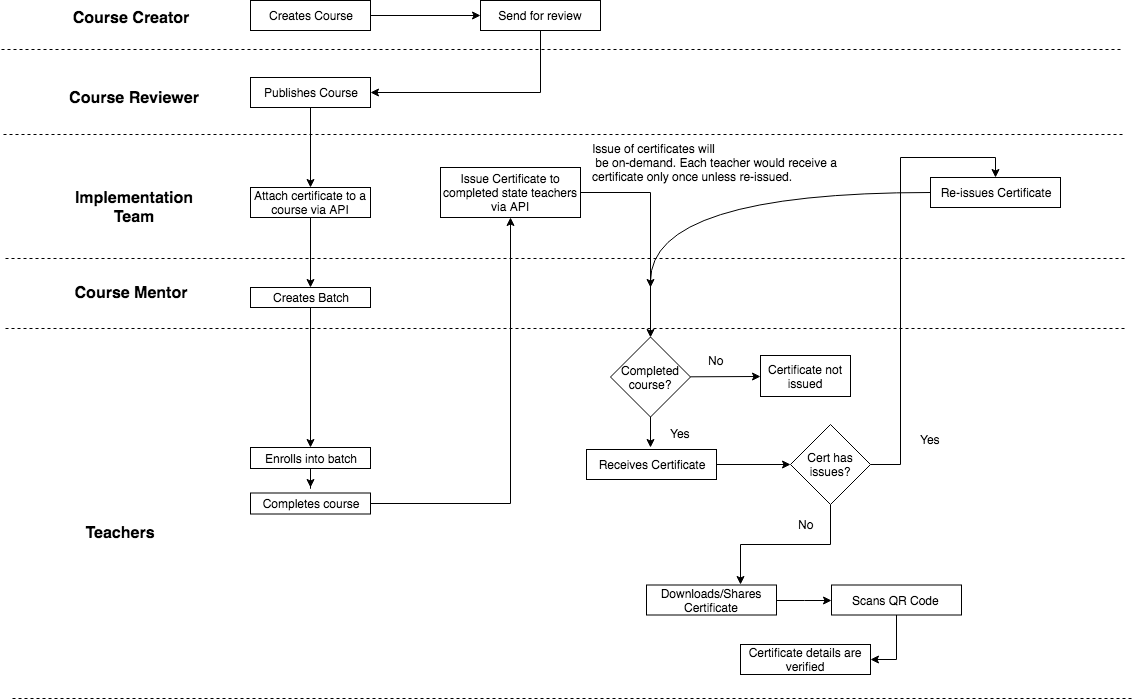

The diagram above was exported from draw.io. Its source (the exported page's mxGraphModel, read from the mxfile embedded in the PNG):
<mxGraphModel dx="1398" dy="629" grid="1" gridSize="10" guides="1" tooltips="1" connect="1" arrows="1" fold="1" page="1" pageScale="1" pageWidth="1169" pageHeight="827" math="0" shadow="0">
  <root>
    <mxCell id="0" />
    <mxCell id="1" parent="0" />
    <mxCell id="nDh7uudCH4Uu2xE7VB5b-1" value="&lt;b&gt;&lt;font style=&quot;font-size: 16px&quot;&gt;Course Creator&lt;/font&gt;&lt;/b&gt;" style="text;html=1;strokeColor=none;fillColor=none;align=center;verticalAlign=middle;whiteSpace=wrap;rounded=0;" vertex="1" parent="1">
      <mxGeometry x="90" y="50" width="120" height="20" as="geometry" />
    </mxCell>
    <mxCell id="nDh7uudCH4Uu2xE7VB5b-2" value="&lt;b&gt;&lt;font style=&quot;font-size: 16px&quot;&gt;Course Reviewer&lt;/font&gt;&lt;/b&gt;" style="text;html=1;strokeColor=none;fillColor=none;align=center;verticalAlign=middle;whiteSpace=wrap;rounded=0;" vertex="1" parent="1">
      <mxGeometry x="84" y="130" width="140" height="20" as="geometry" />
    </mxCell>
    <mxCell id="nDh7uudCH4Uu2xE7VB5b-3" value="&lt;span style=&quot;font-size: 16px&quot;&gt;&lt;b&gt;Implementation Team&lt;/b&gt;&lt;/span&gt;" style="text;html=1;strokeColor=none;fillColor=none;align=center;verticalAlign=middle;whiteSpace=wrap;rounded=0;" vertex="1" parent="1">
      <mxGeometry x="84" y="240" width="140" height="20" as="geometry" />
    </mxCell>
    <mxCell id="nDh7uudCH4Uu2xE7VB5b-4" value="&lt;span style=&quot;font-size: 16px&quot;&gt;&lt;b&gt;Course Mentor&lt;/b&gt;&lt;/span&gt;" style="text;html=1;strokeColor=none;fillColor=none;align=center;verticalAlign=middle;whiteSpace=wrap;rounded=0;" vertex="1" parent="1">
      <mxGeometry x="80" y="325" width="140" height="20" as="geometry" />
    </mxCell>
    <mxCell id="nDh7uudCH4Uu2xE7VB5b-5" value="&lt;span style=&quot;font-size: 16px&quot;&gt;&lt;b&gt;Teachers&lt;/b&gt;&lt;/span&gt;" style="text;html=1;strokeColor=none;fillColor=none;align=center;verticalAlign=middle;whiteSpace=wrap;rounded=0;" vertex="1" parent="1">
      <mxGeometry x="70" y="565.5" width="140" height="20" as="geometry" />
    </mxCell>
    <mxCell id="nDh7uudCH4Uu2xE7VB5b-22" style="edgeStyle=orthogonalEdgeStyle;rounded=0;orthogonalLoop=1;jettySize=auto;html=1;exitX=1;exitY=0.5;exitDx=0;exitDy=0;entryX=0;entryY=0.5;entryDx=0;entryDy=0;" edge="1" parent="1" source="nDh7uudCH4Uu2xE7VB5b-6" target="nDh7uudCH4Uu2xE7VB5b-7">
      <mxGeometry relative="1" as="geometry" />
    </mxCell>
    <mxCell id="nDh7uudCH4Uu2xE7VB5b-6" value="Creates Course" style="rounded=0;whiteSpace=wrap;html=1;" vertex="1" parent="1">
      <mxGeometry x="270" y="43" width="120" height="30" as="geometry" />
    </mxCell>
    <mxCell id="nDh7uudCH4Uu2xE7VB5b-25" style="edgeStyle=orthogonalEdgeStyle;rounded=0;orthogonalLoop=1;jettySize=auto;html=1;exitX=0.5;exitY=1;exitDx=0;exitDy=0;entryX=1;entryY=0.5;entryDx=0;entryDy=0;" edge="1" parent="1" source="nDh7uudCH4Uu2xE7VB5b-7" target="nDh7uudCH4Uu2xE7VB5b-8">
      <mxGeometry relative="1" as="geometry" />
    </mxCell>
    <mxCell id="nDh7uudCH4Uu2xE7VB5b-7" value="Send for review" style="rounded=0;whiteSpace=wrap;html=1;" vertex="1" parent="1">
      <mxGeometry x="500" y="43" width="120" height="30" as="geometry" />
    </mxCell>
    <mxCell id="nDh7uudCH4Uu2xE7VB5b-26" style="edgeStyle=orthogonalEdgeStyle;rounded=0;orthogonalLoop=1;jettySize=auto;html=1;exitX=0.5;exitY=1;exitDx=0;exitDy=0;entryX=0.5;entryY=0;entryDx=0;entryDy=0;" edge="1" parent="1" source="nDh7uudCH4Uu2xE7VB5b-8" target="nDh7uudCH4Uu2xE7VB5b-9">
      <mxGeometry relative="1" as="geometry" />
    </mxCell>
    <mxCell id="nDh7uudCH4Uu2xE7VB5b-8" value="Publishes Course" style="rounded=0;whiteSpace=wrap;html=1;" vertex="1" parent="1">
      <mxGeometry x="270" y="120" width="120" height="30" as="geometry" />
    </mxCell>
    <mxCell id="nDh7uudCH4Uu2xE7VB5b-27" style="edgeStyle=orthogonalEdgeStyle;rounded=0;orthogonalLoop=1;jettySize=auto;html=1;exitX=0.5;exitY=1;exitDx=0;exitDy=0;entryX=0.5;entryY=0;entryDx=0;entryDy=0;" edge="1" parent="1" source="nDh7uudCH4Uu2xE7VB5b-9" target="nDh7uudCH4Uu2xE7VB5b-10">
      <mxGeometry relative="1" as="geometry" />
    </mxCell>
    <mxCell id="nDh7uudCH4Uu2xE7VB5b-9" value="Attach certificate to a course via API" style="rounded=0;whiteSpace=wrap;html=1;" vertex="1" parent="1">
      <mxGeometry x="270" y="230" width="120" height="30" as="geometry" />
    </mxCell>
    <mxCell id="nDh7uudCH4Uu2xE7VB5b-43" style="edgeStyle=orthogonalEdgeStyle;rounded=0;orthogonalLoop=1;jettySize=auto;html=1;entryX=0.5;entryY=0;entryDx=0;entryDy=0;" edge="1" parent="1" source="nDh7uudCH4Uu2xE7VB5b-10" target="nDh7uudCH4Uu2xE7VB5b-11">
      <mxGeometry relative="1" as="geometry" />
    </mxCell>
    <mxCell id="nDh7uudCH4Uu2xE7VB5b-10" value="Creates Batch" style="rounded=0;whiteSpace=wrap;html=1;" vertex="1" parent="1">
      <mxGeometry x="270" y="330" width="120" height="20" as="geometry" />
    </mxCell>
    <mxCell id="nDh7uudCH4Uu2xE7VB5b-50" style="edgeStyle=orthogonalEdgeStyle;rounded=0;orthogonalLoop=1;jettySize=auto;html=1;" edge="1" parent="1" source="nDh7uudCH4Uu2xE7VB5b-11">
      <mxGeometry relative="1" as="geometry">
        <mxPoint x="330" y="530" as="targetPoint" />
      </mxGeometry>
    </mxCell>
    <mxCell id="nDh7uudCH4Uu2xE7VB5b-11" value="Enrolls into batch" style="rounded=0;whiteSpace=wrap;html=1;" vertex="1" parent="1">
      <mxGeometry x="270" y="490" width="120" height="21" as="geometry" />
    </mxCell>
    <mxCell id="nDh7uudCH4Uu2xE7VB5b-56" style="edgeStyle=orthogonalEdgeStyle;rounded=0;orthogonalLoop=1;jettySize=auto;html=1;entryX=0.5;entryY=1;entryDx=0;entryDy=0;" edge="1" parent="1" source="nDh7uudCH4Uu2xE7VB5b-49" target="nDh7uudCH4Uu2xE7VB5b-55">
      <mxGeometry relative="1" as="geometry" />
    </mxCell>
    <mxCell id="nDh7uudCH4Uu2xE7VB5b-49" value="Completes course" style="rounded=0;whiteSpace=wrap;html=1;" vertex="1" parent="1">
      <mxGeometry x="270" y="535.5" width="120" height="21" as="geometry" />
    </mxCell>
    <mxCell id="nDh7uudCH4Uu2xE7VB5b-58" style="edgeStyle=orthogonalEdgeStyle;rounded=0;orthogonalLoop=1;jettySize=auto;html=1;entryX=0.5;entryY=0;entryDx=0;entryDy=0;" edge="1" parent="1" source="nDh7uudCH4Uu2xE7VB5b-55" target="nDh7uudCH4Uu2xE7VB5b-88">
      <mxGeometry relative="1" as="geometry">
        <mxPoint x="670" y="420" as="targetPoint" />
      </mxGeometry>
    </mxCell>
    <mxCell id="nDh7uudCH4Uu2xE7VB5b-55" value="Issue Certificate to completed state teachers via API" style="rounded=0;whiteSpace=wrap;html=1;" vertex="1" parent="1">
      <mxGeometry x="460" y="210" width="140" height="50" as="geometry" />
    </mxCell>
    <mxCell id="nDh7uudCH4Uu2xE7VB5b-66" style="edgeStyle=orthogonalEdgeStyle;rounded=0;orthogonalLoop=1;jettySize=auto;html=1;entryX=0;entryY=0.5;entryDx=0;entryDy=0;" edge="1" parent="1" source="nDh7uudCH4Uu2xE7VB5b-57" target="nDh7uudCH4Uu2xE7VB5b-65">
      <mxGeometry relative="1" as="geometry" />
    </mxCell>
    <mxCell id="nDh7uudCH4Uu2xE7VB5b-57" value="Receives Certificate" style="rounded=0;whiteSpace=wrap;html=1;" vertex="1" parent="1">
      <mxGeometry x="606" y="492" width="130" height="30" as="geometry" />
    </mxCell>
    <mxCell id="nDh7uudCH4Uu2xE7VB5b-63" style="edgeStyle=orthogonalEdgeStyle;rounded=0;orthogonalLoop=1;jettySize=auto;html=1;entryX=0;entryY=0.5;entryDx=0;entryDy=0;" edge="1" parent="1" source="nDh7uudCH4Uu2xE7VB5b-60" target="nDh7uudCH4Uu2xE7VB5b-61">
      <mxGeometry relative="1" as="geometry" />
    </mxCell>
    <mxCell id="nDh7uudCH4Uu2xE7VB5b-60" value="Downloads/Shares Certificate" style="rounded=0;whiteSpace=wrap;html=1;" vertex="1" parent="1">
      <mxGeometry x="666" y="627.5" width="130" height="30" as="geometry" />
    </mxCell>
    <mxCell id="nDh7uudCH4Uu2xE7VB5b-76" style="edgeStyle=orthogonalEdgeStyle;rounded=0;orthogonalLoop=1;jettySize=auto;html=1;entryX=1;entryY=0.5;entryDx=0;entryDy=0;" edge="1" parent="1" source="nDh7uudCH4Uu2xE7VB5b-61" target="nDh7uudCH4Uu2xE7VB5b-75">
      <mxGeometry relative="1" as="geometry" />
    </mxCell>
    <mxCell id="nDh7uudCH4Uu2xE7VB5b-61" value="Scans QR Code&amp;nbsp;" style="rounded=0;whiteSpace=wrap;html=1;" vertex="1" parent="1">
      <mxGeometry x="851" y="627.5" width="130" height="30" as="geometry" />
    </mxCell>
    <mxCell id="nDh7uudCH4Uu2xE7VB5b-67" style="edgeStyle=orthogonalEdgeStyle;rounded=0;orthogonalLoop=1;jettySize=auto;html=1;exitX=0.5;exitY=1;exitDx=0;exitDy=0;" edge="1" parent="1" source="nDh7uudCH4Uu2xE7VB5b-65">
      <mxGeometry relative="1" as="geometry">
        <mxPoint x="760" y="627" as="targetPoint" />
        <Array as="points">
          <mxPoint x="850" y="587" />
          <mxPoint x="760" y="587" />
        </Array>
      </mxGeometry>
    </mxCell>
    <mxCell id="nDh7uudCH4Uu2xE7VB5b-72" style="edgeStyle=orthogonalEdgeStyle;rounded=0;orthogonalLoop=1;jettySize=auto;html=1;entryX=0.5;entryY=0;entryDx=0;entryDy=0;" edge="1" parent="1" source="nDh7uudCH4Uu2xE7VB5b-65" target="nDh7uudCH4Uu2xE7VB5b-71">
      <mxGeometry relative="1" as="geometry">
        <mxPoint x="1040" y="747" as="targetPoint" />
      </mxGeometry>
    </mxCell>
    <mxCell id="nDh7uudCH4Uu2xE7VB5b-65" value="Cert has issues?" style="rhombus;whiteSpace=wrap;html=1;" vertex="1" parent="1">
      <mxGeometry x="810" y="467" width="80" height="80" as="geometry" />
    </mxCell>
    <mxCell id="nDh7uudCH4Uu2xE7VB5b-68" value="No" style="text;html=1;resizable=0;autosize=1;align=center;verticalAlign=middle;points=[];fillColor=none;strokeColor=none;rounded=0;" vertex="1" parent="1">
      <mxGeometry x="810" y="557" width="30" height="20" as="geometry" />
    </mxCell>
    <mxCell id="nDh7uudCH4Uu2xE7VB5b-69" value="Yes" style="text;html=1;resizable=0;autosize=1;align=center;verticalAlign=middle;points=[];fillColor=none;strokeColor=none;rounded=0;" vertex="1" parent="1">
      <mxGeometry x="930" y="472" width="40" height="20" as="geometry" />
    </mxCell>
    <mxCell id="nDh7uudCH4Uu2xE7VB5b-100" style="edgeStyle=orthogonalEdgeStyle;curved=1;rounded=0;orthogonalLoop=1;jettySize=auto;html=1;" edge="1" parent="1" source="nDh7uudCH4Uu2xE7VB5b-71">
      <mxGeometry relative="1" as="geometry">
        <mxPoint x="670" y="330" as="targetPoint" />
      </mxGeometry>
    </mxCell>
    <mxCell id="nDh7uudCH4Uu2xE7VB5b-71" value="Re-issues Certificate" style="rounded=0;whiteSpace=wrap;html=1;" vertex="1" parent="1">
      <mxGeometry x="950" y="220" width="130" height="30" as="geometry" />
    </mxCell>
    <mxCell id="nDh7uudCH4Uu2xE7VB5b-75" value="Certificate details are verified" style="rounded=0;whiteSpace=wrap;html=1;" vertex="1" parent="1">
      <mxGeometry x="760" y="687" width="130" height="30" as="geometry" />
    </mxCell>
    <mxCell id="nDh7uudCH4Uu2xE7VB5b-80" value="Issue of certificates will&lt;br&gt;&amp;nbsp;be on-demand. Each teacher would receive a &lt;br&gt;certificate only once unless re-issued." style="text;html=1;resizable=0;autosize=1;align=left;verticalAlign=middle;points=[];fillColor=none;strokeColor=none;rounded=0;" vertex="1" parent="1">
      <mxGeometry x="610" y="180" width="260" height="50" as="geometry" />
    </mxCell>
    <mxCell id="nDh7uudCH4Uu2xE7VB5b-82" value="" style="endArrow=none;dashed=1;html=1;" edge="1" parent="1">
      <mxGeometry width="50" height="50" relative="1" as="geometry">
        <mxPoint x="1140" y="92" as="sourcePoint" />
        <mxPoint x="20" y="92" as="targetPoint" />
        <Array as="points">
          <mxPoint x="70" y="92" />
        </Array>
      </mxGeometry>
    </mxCell>
    <mxCell id="nDh7uudCH4Uu2xE7VB5b-84" value="" style="endArrow=none;dashed=1;html=1;" edge="1" parent="1">
      <mxGeometry width="50" height="50" relative="1" as="geometry">
        <mxPoint x="1142" y="177" as="sourcePoint" />
        <mxPoint x="22" y="177" as="targetPoint" />
        <Array as="points">
          <mxPoint x="606" y="177" />
          <mxPoint x="72" y="177" />
        </Array>
      </mxGeometry>
    </mxCell>
    <mxCell id="nDh7uudCH4Uu2xE7VB5b-85" value="" style="endArrow=none;dashed=1;html=1;" edge="1" parent="1">
      <mxGeometry width="50" height="50" relative="1" as="geometry">
        <mxPoint x="1144" y="301" as="sourcePoint" />
        <mxPoint x="24" y="301" as="targetPoint" />
        <Array as="points">
          <mxPoint x="608" y="301" />
          <mxPoint x="74" y="301" />
        </Array>
      </mxGeometry>
    </mxCell>
    <mxCell id="nDh7uudCH4Uu2xE7VB5b-86" value="" style="endArrow=none;dashed=1;html=1;" edge="1" parent="1">
      <mxGeometry width="50" height="50" relative="1" as="geometry">
        <mxPoint x="1144" y="371" as="sourcePoint" />
        <mxPoint x="24" y="371" as="targetPoint" />
        <Array as="points">
          <mxPoint x="608" y="371" />
          <mxPoint x="74" y="371" />
        </Array>
      </mxGeometry>
    </mxCell>
    <mxCell id="nDh7uudCH4Uu2xE7VB5b-87" value="" style="endArrow=none;dashed=1;html=1;" edge="1" parent="1">
      <mxGeometry width="50" height="50" relative="1" as="geometry">
        <mxPoint x="1151" y="741" as="sourcePoint" />
        <mxPoint x="31" y="741" as="targetPoint" />
        <Array as="points">
          <mxPoint x="615" y="741" />
          <mxPoint x="81" y="741" />
        </Array>
      </mxGeometry>
    </mxCell>
    <mxCell id="nDh7uudCH4Uu2xE7VB5b-89" style="edgeStyle=none;rounded=0;orthogonalLoop=1;jettySize=auto;html=1;" edge="1" parent="1" source="nDh7uudCH4Uu2xE7VB5b-88">
      <mxGeometry relative="1" as="geometry">
        <mxPoint x="670" y="490" as="targetPoint" />
      </mxGeometry>
    </mxCell>
    <mxCell id="nDh7uudCH4Uu2xE7VB5b-94" style="edgeStyle=none;rounded=0;orthogonalLoop=1;jettySize=auto;html=1;entryX=0;entryY=0.5;entryDx=0;entryDy=0;" edge="1" parent="1" source="nDh7uudCH4Uu2xE7VB5b-88" target="nDh7uudCH4Uu2xE7VB5b-93">
      <mxGeometry relative="1" as="geometry" />
    </mxCell>
    <mxCell id="nDh7uudCH4Uu2xE7VB5b-88" value="Completed course?" style="rhombus;whiteSpace=wrap;html=1;" vertex="1" parent="1">
      <mxGeometry x="630" y="379.5" width="80" height="80" as="geometry" />
    </mxCell>
    <mxCell id="nDh7uudCH4Uu2xE7VB5b-90" value="Yes" style="text;html=1;resizable=0;autosize=1;align=center;verticalAlign=middle;points=[];fillColor=none;strokeColor=none;rounded=0;" vertex="1" parent="1">
      <mxGeometry x="680" y="466" width="40" height="20" as="geometry" />
    </mxCell>
    <mxCell id="nDh7uudCH4Uu2xE7VB5b-93" value="Certificate not issued" style="rounded=0;whiteSpace=wrap;html=1;" vertex="1" parent="1">
      <mxGeometry x="780" y="398" width="90" height="41" as="geometry" />
    </mxCell>
    <mxCell id="nDh7uudCH4Uu2xE7VB5b-95" value="No" style="text;html=1;resizable=0;autosize=1;align=center;verticalAlign=middle;points=[];fillColor=none;strokeColor=none;rounded=0;" vertex="1" parent="1">
      <mxGeometry x="720" y="393" width="30" height="20" as="geometry" />
    </mxCell>
  </root>
</mxGraphModel>